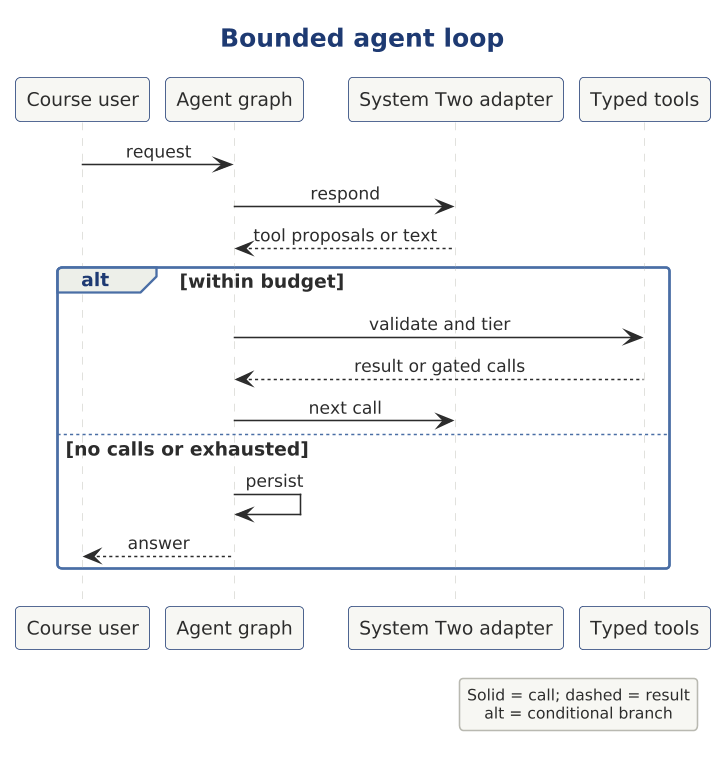

The diagram above was rendered by PlantUML. Its source (embedded in the PNG):
@startuml

scale 1.5625



' AD-AHC-P02 P02-UML-SQ-001 | P02-EVD-002 P02-EVD-021 P02-EVD-023
!include ../../../../../../../../tooling/styles/plantuml/interaction/sequence-diagram-style.iuml
title Bounded agent loop
participant "Course user" as owner
participant "Agent graph" as x_loop
participant "System Two adapter" as x_model
participant "Typed tools" as x_tools
owner -> x_loop : request
x_loop -> x_model : respond
x_model --> x_loop : tool proposals or text
alt within budget
x_loop -> x_tools : validate and tier
x_tools --> x_loop : result or gated calls
x_loop -> x_model : next call
else no calls or exhausted
x_loop -> x_loop : persist
x_loop --> owner : answer
end
legend right
Solid = call; dashed = result
alt = conditional branch
endlegend
@enduml